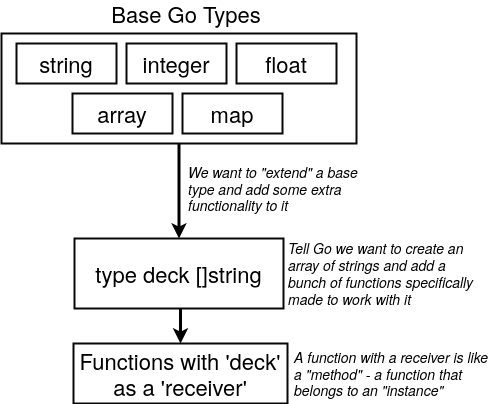

The diagram above was exported from draw.io. Its source (the exported page's mxGraphModel, read from the mxfile embedded in the PNG):
<mxGraphModel dx="1209" dy="792" grid="1" gridSize="10" guides="1" tooltips="1" connect="1" arrows="1" fold="1" page="1" pageScale="1" pageWidth="850" pageHeight="1100" math="0" shadow="0">
  <root>
    <mxCell id="PvKHkO-YNlBkiXP3hD68-0" />
    <mxCell id="PvKHkO-YNlBkiXP3hD68-1" parent="PvKHkO-YNlBkiXP3hD68-0" />
    <mxCell id="PvKHkO-YNlBkiXP3hD68-2" style="edgeStyle=orthogonalEdgeStyle;rounded=0;html=1;exitX=0.5;exitY=1;entryX=0.5;entryY=0;startArrow=none;startFill=0;endArrow=classic;endFill=1;jettySize=auto;orthogonalLoop=1;strokeColor=#000000;strokeWidth=3;fontSize=22;fontColor=#000000;" edge="1" parent="PvKHkO-YNlBkiXP3hD68-1" source="PvKHkO-YNlBkiXP3hD68-3" target="PvKHkO-YNlBkiXP3hD68-11">
      <mxGeometry relative="1" as="geometry" />
    </mxCell>
    <mxCell id="PvKHkO-YNlBkiXP3hD68-3" value="" style="rounded=0;whiteSpace=wrap;html=1;shadow=0;labelBackgroundColor=none;strokeColor=#080808;strokeWidth=2;fillColor=#ffffff;fontSize=22;fontColor=#000000;align=center;" vertex="1" parent="PvKHkO-YNlBkiXP3hD68-1">
      <mxGeometry x="180" y="280" width="355" height="110" as="geometry" />
    </mxCell>
    <mxCell id="PvKHkO-YNlBkiXP3hD68-4" value="Base Go Types" style="text;html=1;strokeColor=none;fillColor=none;align=center;verticalAlign=middle;whiteSpace=wrap;rounded=0;shadow=0;labelBackgroundColor=none;fontSize=22;fontColor=#000000;" vertex="1" parent="PvKHkO-YNlBkiXP3hD68-1">
      <mxGeometry x="275" y="250" width="180" height="20" as="geometry" />
    </mxCell>
    <mxCell id="PvKHkO-YNlBkiXP3hD68-5" value="string" style="rounded=0;whiteSpace=wrap;html=1;shadow=0;labelBackgroundColor=none;strokeColor=#080808;strokeWidth=2;fillColor=#ffffff;fontSize=22;fontColor=#000000;align=center;" vertex="1" parent="PvKHkO-YNlBkiXP3hD68-1">
      <mxGeometry x="195" y="290" width="100" height="40" as="geometry" />
    </mxCell>
    <mxCell id="PvKHkO-YNlBkiXP3hD68-6" value="integer" style="rounded=0;whiteSpace=wrap;html=1;shadow=0;labelBackgroundColor=none;strokeColor=#080808;strokeWidth=2;fillColor=#ffffff;fontSize=22;fontColor=#000000;align=center;" vertex="1" parent="PvKHkO-YNlBkiXP3hD68-1">
      <mxGeometry x="305" y="290" width="100" height="40" as="geometry" />
    </mxCell>
    <mxCell id="PvKHkO-YNlBkiXP3hD68-7" value="float" style="rounded=0;whiteSpace=wrap;html=1;shadow=0;labelBackgroundColor=none;strokeColor=#080808;strokeWidth=2;fillColor=#ffffff;fontSize=22;fontColor=#000000;align=center;" vertex="1" parent="PvKHkO-YNlBkiXP3hD68-1">
      <mxGeometry x="415" y="290" width="100" height="40" as="geometry" />
    </mxCell>
    <mxCell id="PvKHkO-YNlBkiXP3hD68-8" value="array" style="rounded=0;whiteSpace=wrap;html=1;shadow=0;labelBackgroundColor=none;strokeColor=#080808;strokeWidth=2;fillColor=#ffffff;fontSize=22;fontColor=#000000;align=center;" vertex="1" parent="PvKHkO-YNlBkiXP3hD68-1">
      <mxGeometry x="251" y="340" width="100" height="40" as="geometry" />
    </mxCell>
    <mxCell id="PvKHkO-YNlBkiXP3hD68-9" value="map" style="rounded=0;whiteSpace=wrap;html=1;shadow=0;labelBackgroundColor=none;strokeColor=#080808;strokeWidth=2;fillColor=#ffffff;fontSize=22;fontColor=#000000;align=center;" vertex="1" parent="PvKHkO-YNlBkiXP3hD68-1">
      <mxGeometry x="361" y="340" width="100" height="40" as="geometry" />
    </mxCell>
    <mxCell id="PvKHkO-YNlBkiXP3hD68-10" style="edgeStyle=orthogonalEdgeStyle;rounded=0;html=1;exitX=0.5;exitY=1;entryX=0.5;entryY=0;startArrow=none;startFill=0;endArrow=classic;endFill=1;jettySize=auto;orthogonalLoop=1;strokeColor=#000000;strokeWidth=3;fontSize=22;fontColor=#000000;" edge="1" parent="PvKHkO-YNlBkiXP3hD68-1" source="PvKHkO-YNlBkiXP3hD68-11" target="PvKHkO-YNlBkiXP3hD68-14">
      <mxGeometry relative="1" as="geometry" />
    </mxCell>
    <mxCell id="PvKHkO-YNlBkiXP3hD68-11" value="type deck []string" style="rounded=0;whiteSpace=wrap;html=1;shadow=0;labelBackgroundColor=none;strokeColor=#080808;strokeWidth=2;fillColor=#ffffff;fontSize=22;fontColor=#000000;align=center;" vertex="1" parent="PvKHkO-YNlBkiXP3hD68-1">
      <mxGeometry x="253" y="485" width="209" height="70" as="geometry" />
    </mxCell>
    <mxCell id="PvKHkO-YNlBkiXP3hD68-12" value="We want to &quot;extend&quot; a base type and add some extra functionality to it" style="text;html=1;strokeColor=none;fillColor=none;align=left;verticalAlign=middle;whiteSpace=wrap;rounded=0;shadow=0;labelBackgroundColor=none;fontSize=14;fontColor=#000000;fontStyle=2" vertex="1" parent="PvKHkO-YNlBkiXP3hD68-1">
      <mxGeometry x="365" y="410" width="200" height="50" as="geometry" />
    </mxCell>
    <mxCell id="PvKHkO-YNlBkiXP3hD68-13" value="Tell Go we want to create an array of strings and add a bunch of functions specifically made to work with it" style="text;html=1;strokeColor=none;fillColor=none;align=left;verticalAlign=middle;whiteSpace=wrap;rounded=0;shadow=0;labelBackgroundColor=none;fontSize=14;fontColor=#000000;fontStyle=2" vertex="1" parent="PvKHkO-YNlBkiXP3hD68-1">
      <mxGeometry x="465" y="510" width="200" height="20" as="geometry" />
    </mxCell>
    <mxCell id="PvKHkO-YNlBkiXP3hD68-14" value="Functions with 'deck' as a 'receiver'" style="rounded=0;whiteSpace=wrap;html=1;shadow=0;labelBackgroundColor=none;strokeColor=#080808;strokeWidth=2;fillColor=#ffffff;fontSize=22;fontColor=#000000;align=center;" vertex="1" parent="PvKHkO-YNlBkiXP3hD68-1">
      <mxGeometry x="252" y="590" width="214" height="60" as="geometry" />
    </mxCell>
    <mxCell id="PvKHkO-YNlBkiXP3hD68-15" value="A function with a receiver is like a &quot;method&quot; - a function that belongs to an &quot;instance&quot;" style="text;html=1;strokeColor=none;fillColor=none;align=left;verticalAlign=middle;whiteSpace=wrap;rounded=0;shadow=0;labelBackgroundColor=none;fontSize=14;fontColor=#000000;fontStyle=2" vertex="1" parent="PvKHkO-YNlBkiXP3hD68-1">
      <mxGeometry x="471" y="610" width="200" height="20" as="geometry" />
    </mxCell>
  </root>
</mxGraphModel>